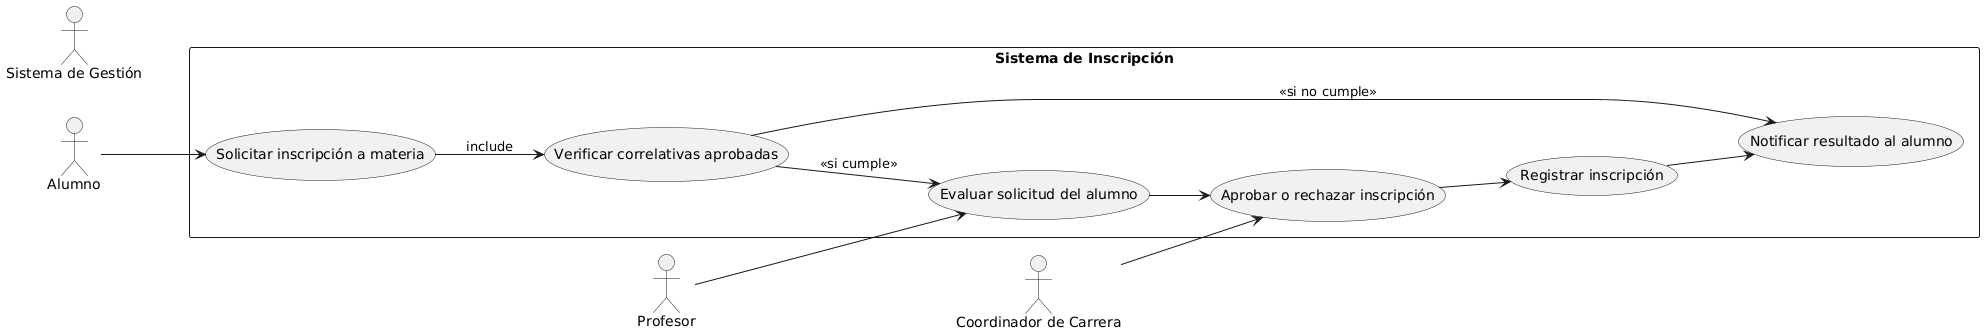

The diagram above was rendered by PlantUML. Its source (embedded in the PNG):
@startuml
left to right direction
skinparam packageStyle rectangle

actor Alumno
actor Profesor
actor "Coordinador de Carrera" as Coordinador
actor "Sistema de Gestión" as Sistema

rectangle "Sistema de Inscripción" {
    
    usecase "Solicitar inscripción a materia" as UC1
    usecase "Verificar correlativas aprobadas" as UC2
    usecase "Evaluar solicitud del alumno" as UC3
    usecase "Aprobar o rechazar inscripción" as UC4
    usecase "Notificar resultado al alumno" as UC5
    usecase "Registrar inscripción" as UC6

    Alumno --> UC1
    UC1 --> UC2 : include
    UC2 --> UC5 : <<si no cumple>>
    UC2 --> UC3 : <<si cumple>>

    Profesor --> UC3
    UC3 --> UC4
    Coordinador --> UC4

    UC4 --> UC6
    UC6 --> UC5
}
@enduml